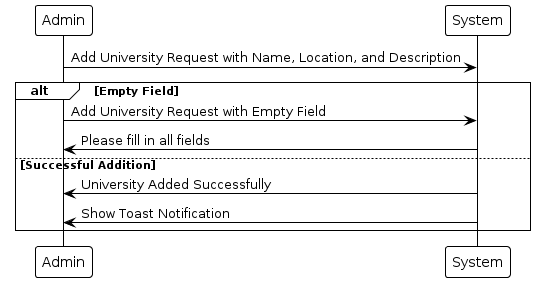

The diagram above was rendered by PlantUML. Its source (embedded in the PNG):
@startuml
!theme plain

Admin -> System: Add University Request with Name, Location, and Description

alt Empty Field
    Admin -> System: Add University Request with Empty Field
    System -> Admin: Please fill in all fields
else Successful Addition
    System -> Admin: University Added Successfully
    System -> Admin: Show Toast Notification
end
@enduml